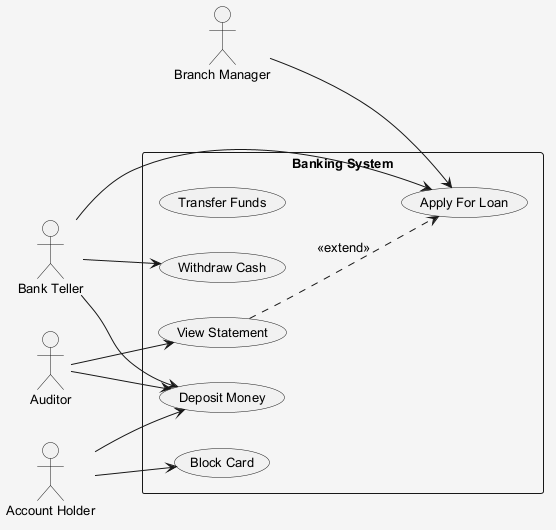

The diagram above was rendered by PlantUML. Its source (embedded in the PNG):
@startuml
skinparam shadowing false
skinparam backgroundColor #F5F5F5
skinparam defaultFontSize 13
left to right direction
actor "Account Holder" as AccountHolder
actor "Branch Manager" as BranchManager
actor "Bank Teller" as BankTeller
actor "Auditor" as Auditor
rectangle "Banking System" {
  usecase "Transfer Funds" as UC_TransferFunds
  usecase "Deposit Money" as UC_DepositMoney
  usecase "Block Card" as UC_BlockCard
  usecase "View Statement" as UC_ViewStatement
  usecase "Withdraw Cash" as UC_WithdrawCash
  usecase "Apply For Loan" as UC_ApplyForLoan
}
AccountHolder --> UC_DepositMoney
AccountHolder --> UC_BlockCard
BranchManager --> UC_ApplyForLoan
BankTeller --> UC_WithdrawCash
BankTeller --> UC_DepositMoney
BankTeller --> UC_ApplyForLoan
Auditor --> UC_ViewStatement
Auditor --> UC_DepositMoney
UC_ViewStatement ..> UC_ApplyForLoan : <<extend>>
@enduml